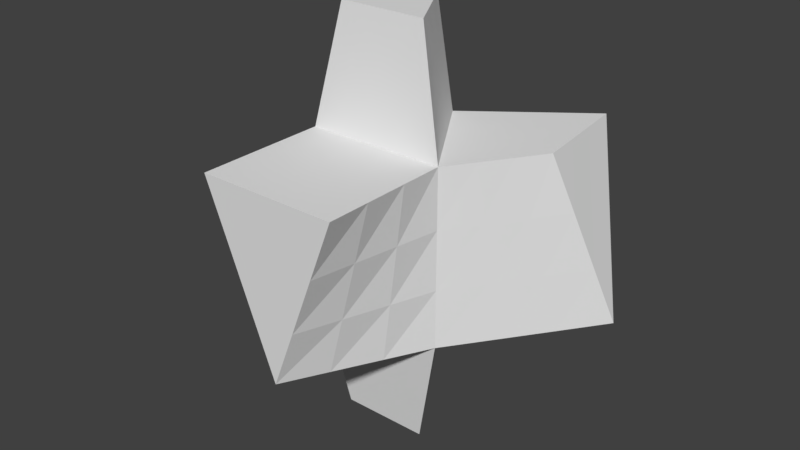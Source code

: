# Source: lazer_guy.blend  (saved by Blender 2.78.0; exported with 4.5.12 LTS)
import bpy
from mathutils import Matrix  # noqa: F401  (used for matrix-valued properties, if any)

bpy.ops.wm.read_factory_settings(use_empty=True)
scene = bpy.context.scene
scene.name = 'Scene'

# ---- collections
col_collection_1 = bpy.data.collections.new('Collection 1'); scene.collection.children.link(col_collection_1)

# ---- world
world_world = bpy.data.worlds.new('World'); scene.world = world_world
world_world.color = (0.05088, 0.05088, 0.05088)
world_world.use_sun_shadow = False
world_world.sun_shadow_jitter_overblur = 0.0
world_world.cycles.sampling_method = 'MANUAL'

# ---- meshes
me_cube_001 = bpy.data.meshes.new('Cube.001')
me_cube_001.from_pydata([(0.7904, -1.143, -0.4769), (0.7904, 0.8572, -0.4769), (-0.7797, -1.143, -0.476), (-0.7796, 0.8572, -0.4759), (-0.01162, -1.143, 0.7519), (-0.0116, 0.8571, 0.752), (0.01185, -2.466, 0.4524), (-0.469, -2.466, -0.3265), (0.5269, -2.466, -0.3271), (0.5269, 2.18, -0.3269), (-0.469, 2.18, -0.3263), (-0.02094, 2.18, 0.4526), (1.24, 0.8571, 1.734), (-1.923, -1.143, 1.094), (0.00442, -1.143, -1.948), (-0.7806, 0.8572, -1.948), (0.7895, 0.8572, -1.949), (1.373, 0.8571, 0.508), (1.898, -1.143, 1.122), (-1.282, 0.8571, 1.71), (-1.424, 0.8572, 0.4797), (0.7904, -0.4762, -0.4769), (0.7904, 0.1905, -0.4769), (0.5231, 0.8571, -0.06727), (0.2557, 0.8571, 0.3423), (0.523, -1.143, -0.06733), (0.2557, -1.143, 0.3423), (-0.5236, -1.143, -0.06667), (-0.2676, -1.143, 0.3426), (-0.2676, 0.8571, 0.3427), (-0.5236, 0.8571, -0.06661), (-0.7797, 0.1905, -0.4759), (-0.7797, -0.4762, -0.4759), (0.267, -1.143, -0.4766), (-0.2563, -1.143, -0.4763), (-0.2563, 0.8572, -0.4762), (0.267, 0.8572, -0.4766), (-0.3087, -2.466, -0.06683), (-0.1485, -2.466, 0.1928), (0.1949, -2.466, -0.3269), (-0.1371, -2.466, -0.3267), (0.1835, -2.466, 0.1926), (0.3552, -2.466, -0.06725), (-0.6761, -1.584, -0.4261), (-0.5726, -2.025, -0.3763), (0.004024, -2.025, 0.5522), (-0.003796, -1.584, 0.6521), (0.7025, -1.584, -0.427), (0.6147, -2.025, -0.377), (-0.137, 2.18, -0.3265), (0.195, 2.18, -0.3267), (-0.1703, 2.18, 0.1929), (-0.3196, 2.18, -0.06669), (0.3443, 2.18, -0.06711), (0.1617, 2.18, 0.1927), (-0.6761, 1.298, -0.426), (-0.5725, 1.739, -0.3762), (0.6147, 1.739, -0.3769), (0.7026, 1.298, -0.4269), (-0.01471, 1.298, 0.6522), (-0.01783, 1.739, 0.5524), (-0.6489, -1.143, 0.8658), (-1.286, -1.143, 0.9797), (0.6251, -1.143, 0.8754), (1.262, -1.143, 0.9989), (-1.377, 0.8571, 0.8898), (-1.329, 0.8571, 1.3), (-1.496, 0.1904, 1.505), (-1.71, -0.4762, 1.299), (-0.5189, 0.1905, -1.948), (-0.2572, -0.4761, -1.948), (0.2661, 0.8572, -1.948), (-0.2572, 0.8572, -1.948), (-0.78, 0.8572, -0.9665), (-0.7803, 0.8572, -1.457), (-0.2569, -1.143, -1.457), (-0.5183, -1.143, -0.9667), (0.7901, 0.8572, -0.9675), (0.7898, 0.8572, -1.458), (1.679, -0.4762, 1.326), (1.46, 0.1904, 1.53), (1.16, -1.143, 0.05614), (1.529, -1.143, 0.5892), (1.284, 0.8571, 1.326), (1.329, 0.8571, 0.9168), (1.179, 0.8571, 0.1797), (0.9846, 0.8571, -0.1486), (-0.01161, -0.4762, 0.7519), (-0.0116, 0.1905, 0.7519), (0.4056, 0.8571, 1.079), (0.8228, 0.8571, 1.407), (1.548, 0.1904, 0.7127), (1.723, -0.4762, 0.9175), (0.2661, -0.4761, -1.948), (0.5278, 0.1905, -1.948), (0.5284, -1.143, -0.9674), (0.2664, -1.143, -1.458), (-0.435, 0.8571, 1.071), (-0.8585, 0.8571, 1.391), (-0.9946, 0.8572, -0.1573), (-1.21, 0.8572, 0.1612), (-1.542, -1.143, 0.5704), (-1.161, -1.143, 0.04723), (-1.757, -0.4762, 0.889), (-1.591, 0.1905, 0.6844), (-1.105, -0.4762, -0.02096), (-1.05, 0.1905, -0.08915), (-1.431, -0.4762, 0.434), (-1.32, 0.1905, 0.2976), (-0.8081, 0.8571, 0.2522), (-0.6216, 0.8571, 0.6618), (-1.093, 0.8571, 0.571), (-0.9755, 0.8571, 0.9809), (1.504, 0.1904, 1.122), (0.5986, 0.8571, 0.6701), (0.7916, 0.8571, 0.2607), (0.9415, 0.8571, 0.9978), (1.06, 0.8571, 0.5887), (0.5519, -0.4762, 0.9434), (0.4788, 0.1904, 1.011), (1.115, -0.4762, 1.135), (0.9691, 0.1904, 1.271), (0.8924, -1.143, 0.4658), (0.005043, -1.143, -0.967), (0.6156, -0.4762, -0.9674), (0.7028, 0.1905, -0.9674), (0.4409, -0.4761, -1.458), (0.6153, 0.1905, -1.458), (0.2667, 0.8572, -0.9671), (-0.2566, 0.8572, -0.9668), (0.2664, 0.8572, -1.458), (-0.2569, 0.8572, -1.457), (-0.6927, 0.1905, -0.9665), (-0.6055, -0.4762, -0.9666), (-0.6058, 0.1905, -1.457), (-0.4314, -0.4761, -1.457), (0.004432, 0.1905, -1.948), (1.043, 0.1905, -0.08036), (1.101, -0.4762, -0.01211), (1.296, 0.1905, 0.3162), (1.412, -0.4762, 0.4527), (-1.543, 0.1905, 1.094), (0.4635, 1.298, -0.06722), (0.2244, 1.298, 0.2925), (0.4039, 1.739, -0.06716), (0.193, 1.739, 0.2426), (-0.2352, 1.298, 0.2928), (-0.4556, 1.298, -0.06663), (-0.2027, 1.739, 0.2429), (-0.3876, 1.739, -0.06666), (-0.2165, 1.298, -0.4263), (0.243, 1.298, -0.4266), (-0.1768, 1.739, -0.3764), (0.219, 1.739, -0.3767), (0.01233, 2.18, -0.0669), (0.2316, -1.584, 0.2924), (0.4671, -1.584, -0.0673), (0.2076, -2.025, 0.2425), (0.4112, -2.025, -0.06728), (0.243, -1.584, -0.4267), (-0.2166, -1.584, -0.4264), (0.2189, -2.025, -0.3768), (-0.1768, -2.025, -0.3765), (-0.452, -1.584, -0.06672), (-0.2279, -1.584, 0.2927), (-0.3804, -2.025, -0.06678), (-0.1882, -2.025, 0.2427), (0.02323, -2.466, -0.06704), (-0.9049, -1.143, 0.4565), (-0.5063, 0.1904, 1.003), (-0.5776, -0.4762, 0.9343), (-1.001, 0.1904, 1.254), (-1.144, -0.4762, 1.117), (-0.01162, -0.4762, 1.565), (-0.01161, 0.1905, 1.565)], [], [(172, 68, 13, 62), (4, 61, 28), (6, 38, 41), (166, 38, 6, 45), (162, 40, 7, 44), (158, 42, 8, 48), (9, 50, 53), (153, 50, 9, 57), (149, 52, 10, 56), (145, 54, 11, 60), (13, 68, 103), (140, 92, 18, 82), (14, 70, 93), (135, 70, 14, 75), (131, 72, 15, 74), (127, 94, 16, 78), (2, 76, 34), (0, 81, 25), (121, 80, 12, 90), (117, 84, 17, 85), (17, 84, 91), (112, 66, 19, 98), (108, 104, 20, 100), (31, 106, 99, 3), (106, 108, 100, 99), (2, 102, 105, 32), (32, 105, 106, 31), (102, 101, 107, 105), (105, 107, 108, 106), (101, 13, 103, 107), (107, 103, 104, 108), (29, 110, 97, 5), (110, 112, 98, 97), (3, 99, 109, 30), (30, 109, 110, 29), (99, 100, 111, 109), (109, 111, 112, 110), (100, 20, 65, 111), (111, 65, 66, 112), (92, 79, 18), (91, 113, 92), (92, 113, 79), (113, 80, 79), (91, 84, 113), (84, 83, 113), (113, 83, 80), (83, 12, 80), (23, 115, 86, 1), (115, 117, 85, 86), (5, 89, 114, 24), (24, 114, 115, 23), (89, 90, 116, 114), (114, 116, 117, 115), (90, 12, 83, 116), (116, 83, 84, 117), (88, 119, 89, 5), (119, 121, 90, 89), (4, 63, 118, 87), (87, 118, 119, 88), (63, 64, 120, 118), (118, 120, 121, 119), (64, 18, 79, 120), (120, 79, 80, 121), (26, 63, 4), (25, 122, 26), (26, 122, 63), (122, 64, 63), (25, 81, 122), (81, 82, 122), (122, 82, 64), (82, 18, 64), (33, 95, 0), (34, 123, 33), (33, 123, 95), (123, 96, 95), (34, 76, 123), (76, 75, 123), (123, 75, 96), (75, 14, 96), (22, 125, 77, 1), (125, 127, 78, 77), (0, 95, 124, 21), (21, 124, 125, 22), (95, 96, 126, 124), (124, 126, 127, 125), (96, 14, 93, 126), (126, 93, 94, 127), (35, 129, 73, 3), (129, 131, 74, 73), (1, 77, 128, 36), (36, 128, 129, 35), (77, 78, 130, 128), (128, 130, 131, 129), (78, 16, 71, 130), (130, 71, 72, 131), (32, 133, 76, 2), (133, 135, 75, 76), (3, 73, 132, 31), (31, 132, 133, 32), (73, 74, 134, 132), (132, 134, 135, 133), (74, 15, 69, 134), (134, 69, 70, 135), (94, 71, 16), (93, 136, 94), (94, 136, 71), (136, 72, 71), (93, 70, 136), (70, 69, 136), (136, 69, 72), (69, 15, 72), (21, 138, 81, 0), (138, 140, 82, 81), (1, 86, 137, 22), (22, 137, 138, 21), (86, 85, 139, 137), (137, 139, 140, 138), (85, 17, 91, 139), (139, 91, 92, 140), (104, 65, 20), (103, 141, 104), (104, 141, 65), (141, 66, 65), (103, 68, 141), (68, 67, 141), (141, 67, 66), (67, 19, 66), (24, 143, 59, 5), (143, 145, 60, 59), (1, 58, 142, 23), (23, 142, 143, 24), (58, 57, 144, 142), (142, 144, 145, 143), (57, 9, 53, 144), (144, 53, 54, 145), (30, 147, 55, 3), (147, 149, 56, 55), (5, 59, 146, 29), (29, 146, 147, 30), (59, 60, 148, 146), (146, 148, 149, 147), (60, 11, 51, 148), (148, 51, 52, 149), (36, 151, 58, 1), (151, 153, 57, 58), (3, 55, 150, 35), (35, 150, 151, 36), (55, 56, 152, 150), (150, 152, 153, 151), (56, 10, 49, 152), (152, 49, 50, 153), (54, 51, 11), (53, 154, 54), (54, 154, 51), (154, 52, 51), (53, 50, 154), (50, 49, 154), (154, 49, 52), (49, 10, 52), (25, 156, 47, 0), (156, 158, 48, 47), (4, 46, 155, 26), (26, 155, 156, 25), (46, 45, 157, 155), (155, 157, 158, 156), (45, 6, 41, 157), (157, 41, 42, 158), (34, 160, 43, 2), (160, 162, 44, 43), (0, 47, 159, 33), (33, 159, 160, 34), (47, 48, 161, 159), (159, 161, 162, 160), (48, 8, 39, 161), (161, 39, 40, 162), (28, 164, 46, 4), (164, 166, 45, 46), (2, 43, 163, 27), (27, 163, 164, 28), (43, 44, 165, 163), (163, 165, 166, 164), (44, 7, 37, 165), (165, 37, 38, 166), (42, 39, 8), (41, 167, 42), (42, 167, 39), (167, 40, 39), (41, 38, 167), (38, 37, 167), (167, 37, 40), (37, 7, 40), (27, 102, 2), (28, 168, 27), (27, 168, 102), (168, 101, 102), (28, 61, 168), (61, 62, 168), (168, 62, 101), (62, 13, 101), (87, 170, 61, 4), (170, 172, 62, 61), (5, 97, 169, 88), (88, 169, 170, 87), (97, 98, 171, 169), (169, 171, 172, 170), (98, 19, 67, 171), (171, 67, 68, 172), (173, 87, 118), (173, 118, 119, 174), (173, 174, 169, 170), (169, 174, 88), (119, 88, 174), (173, 170, 87)])
me_cube_001.use_remesh_preserve_volume = False
me_cube_001.use_remesh_preserve_attributes = False
me_cube_001.use_mirror_vertex_groups = False
me_cube_001.update()

# ---- objects
ob_cube = bpy.data.objects.new('Cube', me_cube_001)

# ---- transforms, parenting, visibility, modifiers, constraints
ob_cube.location = (0.0, 0.0, 2.418)
ob_cube.rotation_euler = (1.571, -0.0, -3.142)
ob_cube.lineart.crease_threshold = 0.0

# ---- collection membership
col_collection_1.objects.link(ob_cube)

# ---- scene / render settings (as saved in the file)
scene.frame_start = 1; scene.frame_end = 60; scene.frame_set(25)
scene.render.engine = 'BLENDER_EEVEE_NEXT'
scene.render.resolution_percentage = 50
scene.render.fps = 60
scene.render.dither_intensity = 0.0
scene.cycles.use_denoising = False
scene.cycles.samples = 128
scene.cycles.sampling_pattern = 'TABULATED_SOBOL'
scene.cycles.light_sampling_threshold = 0.0
scene.cycles.use_adaptive_sampling = False
scene.cycles.use_light_tree = False
scene.cycles.blur_glossy = 0.0
scene.cycles.sample_clamp_indirect = 0.0
scene.view_settings.view_transform = 'Standard'
bpy.context.view_layer.update()

# ---- added for rendering (the .blend has no active camera and no usable light): camera, sun
cam_auto = bpy.data.cameras.new('AutoCamera')
cam_auto.lens = 50.0
cam_auto.sensor_width = 36.0
cam_auto.clip_end = 1000.0
ob_auto_camera = bpy.data.objects.new('AutoCamera', cam_auto)
scene.collection.objects.link(ob_auto_camera)
ob_auto_camera.location = (6.53847, -7.93833, 7.49581)
ob_auto_camera.rotation_euler = (1.09748, -7.21219e-08, 0.694738)
scene.camera = ob_auto_camera
light_auto_sun = bpy.data.lights.new('AutoSun', 'SUN')
light_auto_sun.energy = 3.0
light_auto_sun.angle = 0.0523599
ob_auto_sun = bpy.data.objects.new('AutoSun', light_auto_sun)
scene.collection.objects.link(ob_auto_sun)
ob_auto_sun.rotation_euler = (0.872665, 0.174533, 0.523599)
bpy.context.view_layer.update()
